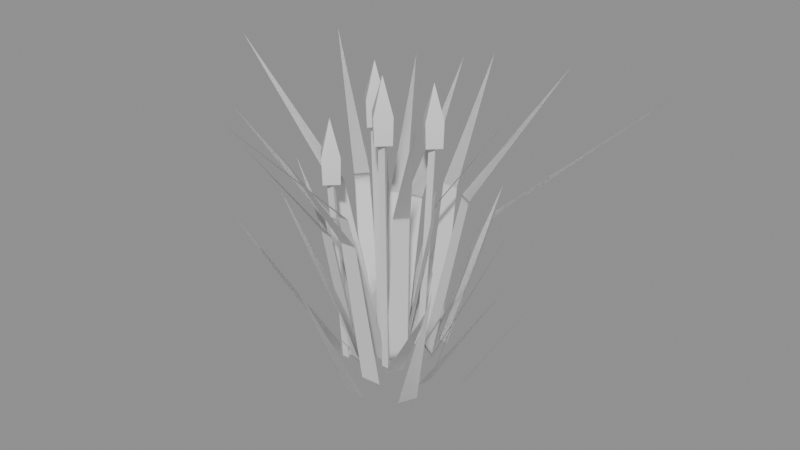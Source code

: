 # Source: roseaux.blend  (saved by Blender 5.3.31; exported with 4.5.12 LTS)
import bpy
from mathutils import Matrix  # noqa: F401  (used for matrix-valued properties, if any)

bpy.ops.wm.read_factory_settings(use_empty=True)
scene = bpy.context.scene
scene.name = 'Scene'

# ---- materials (node trees are filled in below, after node groups)
mat_vc = bpy.data.materials.new('vc')
mat_vc.use_backface_culling = True
mat_vc.diffuse_color = (1.0, 1.0, 1.0, 1.0)
mat_vc.roughness = 0.9

# ---- material node trees
mat_vc.use_nodes = True; mat_vc.node_tree.nodes.clear()
_N = mat_vc.node_tree.nodes; _L = mat_vc.node_tree.links
n0 = _N.new('ShaderNodeBsdfPrincipled'); n0.name = 'Principled BSDF'; n0.location = (-200, 100)
n0.inputs[10].default_value = 0.005
n1 = _N.new('ShaderNodeOutputMaterial'); n1.name = 'Material Output'; n1.location = (200, 100)
_L.new(n0.outputs[0], n1.inputs[0])
n1.is_active_output = True

# ---- meshes
me_roseaux = bpy.data.meshes.new('roseaux')
me_roseaux.from_pydata([(-0.008387, -0.01888, 0.0), (0.01523, -0.02318, 0.0), (0.003528, -0.07074, 0.1948), (-0.01418, -0.06752, 0.1948), (-0.02982, -0.2038, 0.3358), (-0.008387, -0.01888, 0.0), (0.01523, -0.02318, 0.0), (0.003528, -0.07074, 0.1948), (-0.01418, -0.06752, 0.1948), (-0.02982, -0.2038, 0.3358), (0.009815, -0.0606, 0.0), (0.03377, -0.05915, 0.0), (0.03279, -0.09253, 0.1824), (0.01482, -0.09361, 0.1824), (0.02944, -0.186, 0.3145), (0.009815, -0.0606, 0.0), (0.03377, -0.05915, 0.0), (0.03279, -0.09253, 0.1824), (0.01482, -0.09361, 0.1824), (0.02944, -0.186, 0.3145), (0.007468, -0.01695, 0.0), (0.02397, 0.0004814, 0.0), (0.04842, -0.0268, 0.194), (0.03605, -0.03987, 0.194), (0.1165, -0.1036, 0.3345), (0.007468, -0.01695, 0.0), (0.02397, 0.0004814, 0.0), (0.04842, -0.0268, 0.194), (0.03605, -0.03987, 0.194), (0.1165, -0.1036, 0.3345), (0.06686, -0.01185, 0.0), (0.05728, 0.01016, 0.0), (0.1129, 0.03107, 0.2014), (0.1201, 0.01457, 0.2014), (0.2688, 0.08909, 0.3473), (0.06686, -0.01185, 0.0), (0.05728, 0.01016, 0.0), (0.1129, 0.03107, 0.2014), (0.1201, 0.01457, 0.2014), (0.2688, 0.08909, 0.3473), (0.01965, -0.007083, 0.0), (0.01038, 0.01506, 0.0), (0.04392, 0.02585, 0.1932), (0.05087, 0.009242, 0.1932), (0.1381, 0.05551, 0.3332), (0.01965, -0.007083, 0.0), (0.01038, 0.01506, 0.0), (0.04392, 0.02585, 0.1932), (0.05087, 0.009242, 0.1932), (0.1381, 0.05551, 0.3332), (0.0405, 0.0216, 0.0), (0.01947, 0.03316, 0.0), (0.04239, 0.06864, 0.1833), (0.05817, 0.05997, 0.1833), (0.1071, 0.1677, 0.3161), (0.0405, 0.0216, 0.0), (0.01947, 0.03316, 0.0), (0.04239, 0.06864, 0.1833), (0.05817, 0.05997, 0.1833), (0.1071, 0.1677, 0.3161), (0.02536, 0.05901, 0.0), (0.001408, 0.05746, 0.0), (0.002467, 0.08757, 0.1793), (0.02043, 0.08873, 0.1793), (0.00603, 0.1719, 0.3092), (0.02536, 0.05901, 0.0), (0.001408, 0.05746, 0.0), (0.002467, 0.08757, 0.1793), (0.02043, 0.08873, 0.1793), (0.00603, 0.1719, 0.3092), (0.007682, 0.01732, 0.0), (-0.01578, 0.01225, 0.0), (-0.02196, 0.05501, 0.1701), (-0.004366, 0.05882, 0.1701), (-0.03869, 0.1749, 0.2934), (0.007682, 0.01732, 0.0), (-0.01578, 0.01225, 0.0), (-0.02196, 0.05501, 0.1701), (-0.004366, 0.05882, 0.1701), (-0.03869, 0.1749, 0.2934), (-0.00406, 0.02383, 0.0), (-0.02489, 0.0119, 0.0), (-0.04354, 0.05052, 0.1676), (-0.02792, 0.05947, 0.1676), (-0.09526, 0.159, 0.2889), (-0.00406, 0.02383, 0.0), (-0.02489, 0.0119, 0.0), (-0.04354, 0.05052, 0.1676), (-0.02792, 0.05947, 0.1676), (-0.09526, 0.159, 0.2889), (-0.04254, 0.03437, 0.0), (-0.05727, 0.01542, 0.0), (-0.09653, 0.04974, 0.1743), (-0.08548, 0.06396, 0.1743), (-0.2061, 0.1463, 0.3006), (-0.04254, 0.03437, 0.0), (-0.05727, 0.01542, 0.0), (-0.09653, 0.04974, 0.1743), (-0.08548, 0.06396, 0.1743), (-0.2061, 0.1463, 0.3006), (-0.01952, 0.006812, 0.0), (-0.02089, -0.01715, 0.0), (-0.07312, -0.01116, 0.189), (-0.07209, 0.006813, 0.189), (-0.2193, 0.006216, 0.3259), (-0.01952, 0.006812, 0.0), (-0.02089, -0.01715, 0.0), (-0.07312, -0.01116, 0.189), (-0.07209, 0.006813, 0.189), (-0.2193, 0.006216, 0.3259), (-0.03565, -0.008202, 0.0), (-0.02375, -0.02904, 0.0), (-0.05503, -0.04345, 0.1652), (-0.06395, -0.02782, 0.1652), (-0.1429, -0.08328, 0.2849), (-0.03565, -0.008202, 0.0), (-0.02375, -0.02904, 0.0), (-0.05503, -0.04345, 0.1652), (-0.06395, -0.02782, 0.1652), (-0.1429, -0.08328, 0.2849), (-0.0345, -0.03456, 0.0), (-0.01099, -0.03941, 0.0), (-0.02054, -0.0708, 0.1686), (-0.03817, -0.06716, 0.1686), (-0.04785, -0.1586, 0.2906), (-0.0345, -0.03456, 0.0), (-0.01099, -0.03941, 0.0), (-0.02054, -0.0708, 0.1686), (-0.03817, -0.06716, 0.1686), (-0.04785, -0.1586, 0.2906), (-0.01277, -0.03573, 0.0), (0.008769, -0.04022, 0.0), (-0.01558, -0.1031, 0.1725), (-0.01277, -0.03573, 0.0), (0.008769, -0.04022, 0.0), (-0.01558, -0.1031, 0.1725), (0.01185, -0.08725, 0.0), (0.03382, -0.08598, 0.0), (0.02774, -0.1715, 0.1726), (0.01185, -0.08725, 0.0), (0.03382, -0.08598, 0.0), (0.02774, -0.1715, 0.1726), (0.02341, -0.03946, 0.0), (0.03368, -0.02001, 0.0), (0.1138, -0.07475, 0.1397), (0.02341, -0.03946, 0.0), (0.03368, -0.02001, 0.0), (0.1138, -0.07475, 0.1397), (0.06882, -0.07054, 0.0), (0.07789, -0.0505, 0.0), (0.1204, -0.08183, 0.1597), (0.06882, -0.07054, 0.0), (0.07789, -0.0505, 0.0), (0.1204, -0.08183, 0.1597), (0.06486, -0.03586, 0.0), (0.06742, -0.01401, 0.0), (0.1773, -0.038, 0.168), (0.06486, -0.03586, 0.0), (0.06742, -0.01401, 0.0), (0.1773, -0.038, 0.168), (0.1014, -0.01187, 0.0), (0.09707, 0.009699, 0.0), (0.1883, 0.01685, 0.1473), (0.1014, -0.01187, 0.0), (0.09707, 0.009699, 0.0), (0.1883, 0.01685, 0.1473), (0.02891, -0.003487, 0.0), (0.0218, 0.01733, 0.0), (0.1356, 0.04459, 0.2196), (0.02891, -0.003487, 0.0), (0.0218, 0.01733, 0.0), (0.1356, 0.04459, 0.2196), (0.04356, 0.01339, 0.0), (0.03754, 0.03455, 0.0), (0.1231, 0.04748, 0.1786), (0.04356, 0.01339, 0.0), (0.03754, 0.03455, 0.0), (0.1231, 0.04748, 0.1786), (0.03485, 0.03672, 0.0), (0.01933, 0.05232, 0.0), (0.07351, 0.0907, 0.2034), (0.03485, 0.03672, 0.0), (0.01933, 0.05232, 0.0), (0.07351, 0.0907, 0.2034), (0.03854, 0.05222, 0.0), (0.01687, 0.05601, 0.0), (0.04345, 0.1441, 0.168), (0.03854, 0.05222, 0.0), (0.01687, 0.05601, 0.0), (0.04345, 0.1441, 0.168), (0.012, 0.0289, 0.0), (-0.009955, 0.02744, 0.0), (-0.004493, 0.1106, 0.1443), (0.012, 0.0289, 0.0), (-0.009955, 0.02744, 0.0), (-0.004493, 0.1106, 0.1443), (-0.003885, 0.05328, 0.0), (-0.02576, 0.05096, 0.0), (-0.02028, 0.1035, 0.1587), (-0.003885, 0.05328, 0.0), (-0.02576, 0.05096, 0.0), (-0.02028, 0.1035, 0.1587), (-0.04973, 0.06848, 0.0), (-0.06323, 0.05111, 0.0), (-0.1142, 0.1047, 0.1584), (-0.04973, 0.06848, 0.0), (-0.06323, 0.05111, 0.0), (-0.1142, 0.1047, 0.1584), (-0.008075, 0.02203, 0.0), (-0.0247, 0.007621, 0.0), (-0.07169, 0.07862, 0.1946), (-0.008075, 0.02203, 0.0), (-0.0247, 0.007621, 0.0), (-0.07169, 0.07862, 0.1946), (-0.01995, 0.02161, 0.0), (-0.03457, 0.005173, 0.0), (-0.1186, 0.09462, 0.1891), (-0.01995, 0.02161, 0.0), (-0.03457, 0.005173, 0.0), (-0.1186, 0.09462, 0.1891), (-0.03878, 0.01575, 0.0), (-0.0414, -0.006089, 0.0), (-0.1579, 0.01899, 0.1899), (-0.03878, 0.01575, 0.0), (-0.0414, -0.006089, 0.0), (-0.1579, 0.01899, 0.1899), (-0.05074, 4.658e-05, 0.0), (-0.04045, -0.0194, 0.0), (-0.1254, -0.05188, 0.2057), (-0.05074, 4.658e-05, 0.0), (-0.04045, -0.0194, 0.0), (-0.1254, -0.05188, 0.2057), (-0.05404, -0.02519, 0.0), (-0.03995, -0.04209, 0.0), (-0.1298, -0.1027, 0.1671), (-0.05404, -0.02519, 0.0), (-0.03995, -0.04209, 0.0), (-0.1298, -0.1027, 0.1671), (-0.02873, -0.03028, 0.0), (-0.008278, -0.0384, 0.0), (-0.05314, -0.1216, 0.1422), (-0.02873, -0.03028, 0.0), (-0.008278, -0.0384, 0.0), (-0.05314, -0.1216, 0.1422), (-0.0161, -0.03693, 0.0), (0.004271, -0.04522, 0.0), (-0.02747, -0.09401, 0.1734), (-0.0161, -0.03693, 0.0), (0.004271, -0.04522, 0.0), (-0.02747, -0.09401, 0.1734), (0.015, -0.02098, 0.0001909), (0.01067, -0.02848, 0.0), (0.01933, -0.02848, 0.0), (0.021, -0.03138, 0.2722), (0.01667, -0.03887, 0.272), (0.02533, -0.03887, 0.2718), (0.021, -0.04937, 0.272), (0.034, -0.03637, 0.272), (0.021, -0.02337, 0.272), (0.008, -0.03637, 0.272), (0.021, -0.05037, 0.302), (0.035, -0.03637, 0.302), (0.021, -0.02237, 0.302), (0.007, -0.03637, 0.302), (0.021, -0.03637, 0.342), (0.01368, 0.04258, 0.0), (0.009351, 0.03509, 0.0001912), (0.01801, 0.03509, 4.346e-05), (0.01779, 0.05386, 0.2398), (0.01346, 0.04637, 0.2402), (0.02211, 0.04636, 0.24), (0.01779, 0.03586, 0.24), (0.03079, 0.04886, 0.24), (0.01779, 0.06186, 0.24), (0.004785, 0.04886, 0.24), (0.01779, 0.03486, 0.27), (0.03179, 0.04886, 0.27), (0.01779, 0.06286, 0.27), (0.003785, 0.04886, 0.27), (0.01779, 0.04886, 0.31), (-0.01879, 0.01184, 0.0), (-0.02312, 0.004338, 0.0), (-0.01447, 0.004344, 0.0002236), (-0.03007, 0.01594, 0.2639), (-0.0344, 0.008442, 0.2639), (-0.02574, 0.008448, 0.2642), (-0.03007, -0.002055, 0.264), (-0.01707, 0.01094, 0.264), (-0.03007, 0.02394, 0.264), (-0.04307, 0.01094, 0.264), (-0.03007, -0.003055, 0.294), (-0.01607, 0.01094, 0.294), (-0.03007, 0.02494, 0.294), (-0.04407, 0.01094, 0.294), (-0.03007, 0.01094, 0.334), (-0.03214, -0.03331, 0.0002126), (-0.03647, -0.04079, 0.0), (-0.02781, -0.04081, 4.795e-05), (-0.03985, -0.0425, 0.2162), (-0.04418, -0.04999, 0.2157), (-0.03553, -0.05, 0.216), (-0.03985, -0.06049, 0.216), (-0.02685, -0.04749, 0.216), (-0.03985, -0.03449, 0.216), (-0.05285, -0.04749, 0.216), (-0.03985, -0.06149, 0.246), (-0.02585, -0.04749, 0.246), (-0.03985, -0.03349, 0.246), (-0.05385, -0.04749, 0.246), (-0.03985, -0.04749, 0.286)], [], [(0, 1, 2, 3), (3, 2, 4), (8, 7, 6, 5), (9, 7, 8), (10, 11, 12, 13), (13, 12, 14), (18, 17, 16, 15), (19, 17, 18), (20, 21, 22, 23), (23, 22, 24), (28, 27, 26, 25), (29, 27, 28), (30, 31, 32, 33), (33, 32, 34), (38, 37, 36, 35), (39, 37, 38), (40, 41, 42, 43), (43, 42, 44), (48, 47, 46, 45), (49, 47, 48), (50, 51, 52, 53), (53, 52, 54), (58, 57, 56, 55), (59, 57, 58), (60, 61, 62, 63), (63, 62, 64), (68, 67, 66, 65), (69, 67, 68), (70, 71, 72, 73), (73, 72, 74), (78, 77, 76, 75), (79, 77, 78), (80, 81, 82, 83), (83, 82, 84), (88, 87, 86, 85), (89, 87, 88), (90, 91, 92, 93), (93, 92, 94), (98, 97, 96, 95), (99, 97, 98), (100, 101, 102, 103), (103, 102, 104), (108, 107, 106, 105), (109, 107, 108), (110, 111, 112, 113), (113, 112, 114), (118, 117, 116, 115), (119, 117, 118), (120, 121, 122, 123), (123, 122, 124), (128, 127, 126, 125), (129, 127, 128), (130, 131, 132), (135, 134, 133), (136, 137, 138), (141, 140, 139), (142, 143, 144), (147, 146, 145), (148, 149, 150), (153, 152, 151), (154, 155, 156), (159, 158, 157), (160, 161, 162), (165, 164, 163), (166, 167, 168), (171, 170, 169), (172, 173, 174), (177, 176, 175), (178, 179, 180), (183, 182, 181), (184, 185, 186), (189, 188, 187), (190, 191, 192), (195, 194, 193), (196, 197, 198), (201, 200, 199), (202, 203, 204), (207, 206, 205), (208, 209, 210), (213, 212, 211), (214, 215, 216), (219, 218, 217), (220, 221, 222), (225, 224, 223), (226, 227, 228), (231, 230, 229), (232, 233, 234), (237, 236, 235), (238, 239, 240), (243, 242, 241), (244, 245, 246), (249, 248, 247), (250, 251, 254, 253), (251, 252, 255, 254), (252, 250, 253, 255), (256, 257, 261, 260), (257, 258, 262, 261), (258, 259, 263, 262), (259, 256, 260, 263), (260, 261, 264), (261, 262, 264), (262, 263, 264), (263, 260, 264), (265, 266, 269, 268), (266, 267, 270, 269), (267, 265, 268, 270), (271, 272, 276, 275), (272, 273, 277, 276), (273, 274, 278, 277), (274, 271, 275, 278), (275, 276, 279), (276, 277, 279), (277, 278, 279), (278, 275, 279), (280, 281, 284, 283), (281, 282, 285, 284), (282, 280, 283, 285), (286, 287, 291, 290), (287, 288, 292, 291), (288, 289, 293, 292), (289, 286, 290, 293), (290, 291, 294), (291, 292, 294), (292, 293, 294), (293, 290, 294), (295, 296, 299, 298), (296, 297, 300, 299), (297, 295, 298, 300), (301, 302, 306, 305), (302, 303, 307, 306), (303, 304, 308, 307), (304, 301, 305, 308), (305, 306, 309), (306, 307, 309), (307, 308, 309), (308, 305, 309)])
me_roseaux.polygons.foreach_set('use_smooth', [0, 0, 0, 0, 0, 0, 0, 0, 0, 0, 0, 0, 0, 0, 0, 0, 0, 0, 0, 0, 0, 0, 0, 0, 0, 0, 0, 0, 0, 0, 0, 0, 0, 0, 0, 0, 0, 0, 0, 0, 0, 0, 0, 0, 0, 0, 0, 0, 0, 0, 0, 0, 0, 0, 0, 0, 0, 0, 0, 0, 0, 0, 0, 0, 0, 0, 0, 0, 0, 0, 0, 0, 0, 0, 0, 0, 0, 0, 0, 0, 0, 0, 0, 0, 0, 0, 0, 0, 0, 0, 0, 0, 1, 1, 1, 1, 1, 1, 1, 1, 1, 1, 1, 1, 1, 1, 1, 1, 1, 1, 1, 1, 1, 1, 1, 1, 1, 1, 1, 1, 1, 1, 1, 1, 1, 1, 1, 1, 1, 1, 1, 1, 1, 1, 1, 1])
_k = set([(250, 253), (251, 254), (252, 255), (256, 260), (257, 261), (258, 262), (259, 263), (260, 264), (261, 264), (262, 264), (263, 264), (265, 268), (266, 269), (267, 270), (271, 275), (272, 276), (273, 277), (274, 278), (275, 279), (276, 279), (277, 279), (278, 279), (280, 283), (281, 284), (282, 285), (286, 290), (287, 291), (288, 292), (289, 293), (290, 294), (291, 294), (292, 294), (293, 294), (295, 298), (296, 299), (297, 300), (301, 305), (302, 306), (303, 307), (304, 308), (305, 309), (306, 309), (307, 309), (308, 309)])
me_roseaux.attributes.new('sharp_edge', 'BOOLEAN', 'EDGE').data.foreach_set('value', [ (min(e.vertices), max(e.vertices)) in _k for e in me_roseaux.edges])
_ca = me_roseaux.color_attributes.new('Col', 'FLOAT_COLOR', 'CORNER')
_ca.data.foreach_set('color', [0.01768, 0.08451, 0.01704, 1.0, 0.01903, 0.09217, 0.01833, 1.0, 0.123, 0.2823, 0.04299, 1.0, 0.123, 0.2823, 0.04299, 1.0, 0.123, 0.2823, 0.04299, 1.0, 0.123, 0.2823, 0.04299, 1.0, 0.2625, 0.4896, 0.06757, 1.0, 0.1111, 0.2538, 0.03914, 1.0, 0.1108, 0.2531, 0.03904, 1.0, 0.01509, 0.06994, 0.01456, 1.0, 0.01792, 0.08589, 0.01727, 1.0, 0.2625, 0.4896, 0.06757, 1.0, 0.1003, 0.2281, 0.03564, 1.0, 0.1048, 0.2389, 0.03711, 1.0, 0.01903, 0.09217, 0.01833, 1.0, 0.01903, 0.09217, 0.01833, 1.0, 0.121, 0.2775, 0.04234, 1.0, 0.121, 0.2775, 0.04234, 1.0, 0.121, 0.2775, 0.04234, 1.0, 0.121, 0.2775, 0.04234, 1.0, 0.2555, 0.4762, 0.06589, 1.0, 0.1094, 0.2498, 0.03859, 1.0, 0.1105, 0.2524, 0.03895, 1.0, 0.01719, 0.08172, 0.01657, 1.0, 0.01696, 0.08043, 0.01635, 1.0, 0.2525, 0.4705, 0.06518, 1.0, 0.1191, 0.273, 0.04174, 1.0, 0.1078, 0.2461, 0.03809, 1.0, 0.01326, 0.05983, 0.0128, 1.0, 0.01834, 0.08824, 0.01767, 1.0, 0.1229, 0.282, 0.04295, 1.0, 0.1229, 0.282, 0.04295, 1.0, 0.1229, 0.282, 0.04295, 1.0, 0.1229, 0.282, 0.04295, 1.0, 0.2621, 0.4888, 0.06746, 1.0, 0.08662, 0.1957, 0.03118, 1.0, 0.1073, 0.2449, 0.03793, 1.0, 0.01747, 0.08329, 0.01683, 1.0, 0.01684, 0.07975, 0.01623, 1.0, 0.2559, 0.4769, 0.06598, 1.0, 0.114, 0.2608, 0.04009, 1.0, 0.09327, 0.2115, 0.03335, 1.0, 0.01903, 0.09217, 0.01833, 1.0, 0.01903, 0.09217, 0.01833, 1.0, 0.1241, 0.2849, 0.04334, 1.0, 0.1241, 0.2849, 0.04334, 1.0, 0.1241, 0.2849, 0.04334, 1.0, 0.1241, 0.2849, 0.04334, 1.0, 0.2664, 0.4969, 0.06848, 1.0, 0.1222, 0.2805, 0.04274, 1.0, 0.1211, 0.2778, 0.04239, 1.0, 0.01829, 0.08799, 0.01763, 1.0, 0.01781, 0.08524, 0.01716, 1.0, 0.2664, 0.4969, 0.06848, 1.0, 0.1241, 0.2849, 0.04334, 1.0, 0.1241, 0.2849, 0.04334, 1.0, 0.01903, 0.09217, 0.01833, 1.0, 0.01838, 0.08851, 0.01771, 1.0, 0.1227, 0.2817, 0.04291, 1.0, 0.1227, 0.2817, 0.04291, 1.0, 0.1227, 0.2817, 0.04291, 1.0, 0.1227, 0.2817, 0.04291, 1.0, 0.2616, 0.4879, 0.06736, 1.0, 0.1151, 0.2634, 0.04044, 1.0, 0.1172, 0.2684, 0.04112, 1.0, 0.01636, 0.07706, 0.01577, 1.0, 0.01572, 0.07344, 0.01516, 1.0, 0.2616, 0.4879, 0.06736, 1.0, 0.1082, 0.2471, 0.03822, 1.0, 0.1031, 0.2348, 0.03655, 1.0, 0.01903, 0.09217, 0.01833, 1.0, 0.01903, 0.09217, 0.01833, 1.0, 0.1211, 0.2778, 0.04239, 1.0, 0.1211, 0.2778, 0.04239, 1.0, 0.1211, 0.2778, 0.04239, 1.0, 0.1211, 0.2778, 0.04239, 1.0, 0.256, 0.4772, 0.06602, 1.0, 0.1111, 0.2539, 0.03915, 1.0, 0.1018, 0.2318, 0.03615, 1.0, 0.01744, 0.08313, 0.0168, 1.0, 0.01826, 0.0878, 0.01759, 1.0, 0.2529, 0.4713, 0.06528, 1.0, 0.1079, 0.2462, 0.0381, 1.0, 0.1165, 0.2669, 0.04091, 1.0, 0.01903, 0.09217, 0.01833, 1.0, 0.01903, 0.09217, 0.01833, 1.0, 0.1205, 0.2763, 0.04218, 1.0, 0.1205, 0.2763, 0.04218, 1.0, 0.1205, 0.2763, 0.04218, 1.0, 0.1205, 0.2763, 0.04218, 1.0, 0.2538, 0.4729, 0.06548, 1.0, 0.1173, 0.2688, 0.04117, 1.0, 0.1017, 0.2316, 0.03611, 1.0, 0.01674, 0.07918, 0.01614, 1.0, 0.01529, 0.07105, 0.01475, 1.0, 0.2487, 0.4633, 0.06428, 1.0, 0.1147, 0.2625, 0.04032, 1.0, 0.1042, 0.2375, 0.03692, 1.0, 0.01759, 0.08398, 0.01695, 1.0, 0.01903, 0.09217, 0.01833, 1.0, 0.119, 0.2728, 0.04171, 1.0, 0.119, 0.2728, 0.04171, 1.0, 0.119, 0.2728, 0.04171, 1.0, 0.119, 0.2728, 0.04171, 1.0, 0.2486, 0.4631, 0.06426, 1.0, 0.09696, 0.2202, 0.03456, 1.0, 0.103, 0.2346, 0.03652, 1.0, 0.01497, 0.06929, 0.01444, 1.0, 0.01706, 0.08099, 0.01644, 1.0, 0.2468, 0.4596, 0.06382, 1.0, 0.1078, 0.2459, 0.03807, 1.0, 0.1096, 0.2503, 0.03867, 1.0, 0.01903, 0.09217, 0.01833, 1.0, 0.01903, 0.09217, 0.01833, 1.0, 0.1186, 0.2718, 0.04157, 1.0, 0.1186, 0.2718, 0.04157, 1.0, 0.1186, 0.2718, 0.04157, 1.0, 0.1176, 0.2694, 0.04126, 1.0, 0.2472, 0.4604, 0.06392, 1.0, 0.09195, 0.2083, 0.03292, 1.0, 0.1095, 0.2501, 0.03863, 1.0, 0.01202, 0.05306, 0.01161, 1.0, 0.01628, 0.07663, 0.0157, 1.0, 0.245, 0.4562, 0.0634, 1.0, 0.1155, 0.2643, 0.04056, 1.0, 0.1037, 0.2362, 0.03674, 1.0, 0.01903, 0.09217, 0.01833, 1.0, 0.01903, 0.09217, 0.01833, 1.0, 0.1197, 0.2744, 0.04192, 1.0, 0.1197, 0.2744, 0.04192, 1.0, 0.1197, 0.2744, 0.04192, 1.0, 0.1197, 0.2744, 0.04192, 1.0, 0.251, 0.4676, 0.06482, 1.0, 0.1122, 0.2564, 0.0395, 1.0, 0.1176, 0.2693, 0.04123, 1.0, 0.0171, 0.0812, 0.01648, 1.0, 0.01759, 0.08402, 0.01696, 1.0, 0.251, 0.4676, 0.06482, 1.0, 0.1151, 0.2635, 0.04045, 1.0, 0.1182, 0.2709, 0.04145, 1.0, 0.01903, 0.09217, 0.01833, 1.0, 0.01903, 0.09217, 0.01833, 1.0, 0.1221, 0.28, 0.04269, 1.0, 0.1221, 0.28, 0.04269, 1.0, 0.1221, 0.28, 0.04269, 1.0, 0.1221, 0.28, 0.04269, 1.0, 0.2592, 0.4834, 0.06679, 1.0, 0.1079, 0.2462, 0.03811, 1.0, 0.1021, 0.2325, 0.03624, 1.0, 0.01722, 0.08191, 0.0166, 1.0, 0.01175, 0.05162, 0.01136, 1.0, 0.2592, 0.4834, 0.06679, 1.0, 0.1118, 0.2556, 0.03938, 1.0, 0.1094, 0.2499, 0.03861, 1.0, 0.01833, 0.08821, 0.01766, 1.0, 0.01603, 0.0752, 0.01546, 1.0, 0.1182, 0.2709, 0.04145, 1.0, 0.1182, 0.2709, 0.04145, 1.0, 0.1152, 0.2636, 0.04047, 1.0, 0.1182, 0.2709, 0.04145, 1.0, 0.2459, 0.458, 0.06362, 1.0, 0.1074, 0.245, 0.03794, 1.0, 0.09531, 0.2163, 0.03402, 1.0, 0.01666, 0.07871, 0.01606, 1.0, 0.01648, 0.0777, 0.01588, 1.0, 0.2322, 0.4317, 0.06033, 1.0, 0.1033, 0.2354, 0.03663, 1.0, 0.09632, 0.2187, 0.03435, 1.0, 0.01903, 0.09217, 0.01833, 1.0, 0.01903, 0.09217, 0.01833, 1.0, 0.1188, 0.2722, 0.04162, 1.0, 0.1188, 0.2722, 0.04162, 1.0, 0.1188, 0.2722, 0.04162, 1.0, 0.1188, 0.2722, 0.04162, 1.0, 0.2478, 0.4615, 0.06405, 1.0, 0.0722, 0.1616, 0.02643, 1.0, 0.09379, 0.2127, 0.03352, 1.0, 0.01836, 0.08836, 0.01769, 1.0, 0.01573, 0.07353, 0.01517, 1.0, 0.2359, 0.4388, 0.06121, 1.0, 0.09888, 0.2248, 0.03518, 1.0, 0.1027, 0.234, 0.03644, 1.0, 0.01903, 0.09217, 0.01833, 1.0, 0.01903, 0.09217, 0.01833, 1.0, 0.2115, 0.3925, 0.05539, 1.0, 0.1871, 0.346, 0.0495, 1.0, 0.01517, 0.07037, 0.01463, 1.0, 0.01644, 0.07751, 0.01585, 1.0, 0.01903, 0.09217, 0.01833, 1.0, 0.01903, 0.09217, 0.01833, 1.0, 0.2115, 0.3925, 0.05539, 1.0, 0.2107, 0.3909, 0.05518, 1.0, 0.0176, 0.08404, 0.01696, 1.0, 0.01864, 0.08997, 0.01796, 1.0, 0.01903, 0.09217, 0.01833, 1.0, 0.01903, 0.09217, 0.01833, 1.0, 0.2021, 0.3745, 0.05311, 1.0, 0.2021, 0.3745, 0.05311, 1.0, 0.01684, 0.07975, 0.01623, 1.0, 0.01628, 0.07663, 0.0157, 1.0, 0.01903, 0.09217, 0.01833, 1.0, 0.01903, 0.09217, 0.01833, 1.0, 0.2078, 0.3854, 0.05449, 1.0, 0.2078, 0.3854, 0.05449, 1.0, 0.01903, 0.09217, 0.01833, 1.0, 0.01903, 0.09217, 0.01833, 1.0, 0.01903, 0.09217, 0.01833, 1.0, 0.01903, 0.09217, 0.01833, 1.0, 0.2102, 0.39, 0.05507, 1.0, 0.2102, 0.39, 0.05507, 1.0, 0.01819, 0.0874, 0.01753, 1.0, 0.0183, 0.088, 0.01763, 1.0, 0.01903, 0.09217, 0.01833, 1.0, 0.01903, 0.09217, 0.01833, 1.0, 0.2042, 0.3786, 0.05363, 1.0, 0.2042, 0.3786, 0.05363, 1.0, 0.01903, 0.09217, 0.01833, 1.0, 0.0184, 0.08859, 0.01773, 1.0, 0.01903, 0.09217, 0.01833, 1.0, 0.01903, 0.09217, 0.01833, 1.0, 0.2256, 0.4192, 0.05875, 1.0, 0.2243, 0.4168, 0.05845, 1.0, 0.01575, 0.07363, 0.01519, 1.0, 0.01726, 0.0821, 0.01663, 1.0, 0.01903, 0.09217, 0.01833, 1.0, 0.01903, 0.09217, 0.01833, 1.0, 0.2133, 0.3959, 0.05582, 1.0, 0.2089, 0.3875, 0.05476, 1.0, 0.01692, 0.08021, 0.01631, 1.0, 0.01777, 0.08502, 0.01712, 1.0, 0.01903, 0.09217, 0.01833, 1.0, 0.01903, 0.09217, 0.01833, 1.0, 0.2207, 0.4099, 0.05758, 1.0, 0.1933, 0.3579, 0.051, 1.0, 0.01488, 0.06878, 0.01436, 1.0, 0.01762, 0.08418, 0.01698, 1.0, 0.01903, 0.09217, 0.01833, 1.0, 0.01903, 0.09217, 0.01833, 1.0, 0.2102, 0.39, 0.05507, 1.0, 0.2102, 0.39, 0.05507, 1.0, 0.01633, 0.07687, 0.01574, 1.0, 0.01709, 0.08117, 0.01647, 1.0, 0.01747, 0.08332, 0.01684, 1.0, 0.01903, 0.09217, 0.01833, 1.0, 0.2034, 0.3769, 0.05342, 1.0, 0.182, 0.3364, 0.04827, 1.0, 0.01729, 0.08228, 0.01666, 1.0, 0.01733, 0.08254, 0.0167, 1.0, 0.01903, 0.09217, 0.01833, 1.0, 0.01903, 0.09217, 0.01833, 1.0, 0.2075, 0.3848, 0.05442, 1.0, 0.195, 0.3611, 0.05141, 1.0, 0.01703, 0.0808, 0.01641, 1.0, 0.01625, 0.07645, 0.01567, 1.0, 0.01903, 0.09217, 0.01833, 1.0, 0.01903, 0.09217, 0.01833, 1.0, 0.2074, 0.3847, 0.0544, 1.0, 0.2056, 0.3812, 0.05395, 1.0, 0.01903, 0.09217, 0.01833, 1.0, 0.0186, 0.08976, 0.01792, 1.0, 0.01903, 0.09217, 0.01833, 1.0, 0.01903, 0.09217, 0.01833, 1.0, 0.2181, 0.4049, 0.05695, 1.0, 0.2036, 0.3774, 0.05348, 1.0, 0.009988, 0.0422, 0.009663, 1.0, 0.01704, 0.08089, 0.01643, 1.0, 0.01903, 0.09217, 0.01833, 1.0, 0.01903, 0.09217, 0.01833, 1.0, 0.2164, 0.4018, 0.05655, 1.0, 0.2118, 0.3931, 0.05546, 1.0, 0.0157, 0.07336, 0.01514, 1.0, 0.01527, 0.07095, 0.01473, 1.0, 0.01903, 0.09217, 0.01833, 1.0, 0.01903, 0.09217, 0.01833, 1.0, 0.2166, 0.4022, 0.05661, 1.0, 0.2139, 0.3969, 0.05594, 1.0, 0.017, 0.08065, 0.01639, 1.0, 0.01611, 0.07563, 0.01553, 1.0, 0.01903, 0.09217, 0.01833, 1.0, 0.01903, 0.09217, 0.01833, 1.0, 0.2214, 0.4112, 0.05774, 1.0, 0.2033, 0.3768, 0.0534, 1.0, 0.01646, 0.07763, 0.01587, 1.0, 0.01742, 0.083, 0.01678, 1.0, 0.01903, 0.09217, 0.01833, 1.0, 0.01903, 0.09217, 0.01833, 1.0, 0.21, 0.3895, 0.05501, 1.0, 0.21, 0.3895, 0.05501, 1.0, 0.01574, 0.07358, 0.01518, 1.0, 0.01631, 0.07678, 0.01573, 1.0, 0.01827, 0.08783, 0.0176, 1.0, 0.01903, 0.09217, 0.01833, 1.0, 0.2028, 0.3758, 0.05328, 1.0, 0.1944, 0.36, 0.05127, 1.0, 0.01525, 0.07084, 0.01471, 1.0, 0.01546, 0.07198, 0.01491, 1.0, 0.01903, 0.09217, 0.01833, 1.0, 0.01903, 0.09217, 0.01833, 1.0, 0.2118, 0.393, 0.05545, 1.0, 0.1611, 0.2967, 0.04319, 1.0, 0.0164, 0.07728, 0.01581, 1.0, 0.01652, 0.07796, 0.01593, 1.0, 0.04448, 0.1558, 0.02466, 1.0, 0.04532, 0.1591, 0.0251, 1.0, 0.05997, 0.2158, 0.03264, 1.0, 0.0632, 0.2284, 0.03429, 1.0, 0.04591, 0.1613, 0.0254, 1.0, 0.05082, 0.1803, 0.02794, 1.0, 0.07262, 0.2654, 0.0391, 1.0, 0.06788, 0.2467, 0.03668, 1.0, 0.05061, 0.1794, 0.02782, 1.0, 0.0491, 0.1736, 0.02705, 1.0, 0.07038, 0.2566, 0.03796, 1.0, 0.0723, 0.2641, 0.03894, 1.0, 0.1611, 0.07545, 0.03247, 1.0, 0.1611, 0.07545, 0.03247, 1.0, 0.1674, 0.07824, 0.03358, 1.0, 0.1674, 0.07824, 0.03358, 1.0, 0.1597, 0.07484, 0.03223, 1.0, 0.1503, 0.07061, 0.03054, 1.0, 0.1568, 0.07354, 0.03171, 1.0, 0.1659, 0.07762, 0.03333, 1.0, 0.1389, 0.06553, 0.02852, 1.0, 0.1371, 0.0647, 0.02818, 1.0, 0.1592, 0.07459, 0.03213, 1.0, 0.1493, 0.07017, 0.03037, 1.0, 0.1478, 0.06953, 0.03011, 1.0, 0.1594, 0.0747, 0.03217, 1.0, 0.1656, 0.07747, 0.03327, 1.0, 0.1601, 0.07499, 0.03229, 1.0, 0.166, 0.07766, 0.03335, 1.0, 0.166, 0.07766, 0.03335, 1.0, 0.1746, 0.08146, 0.03485, 1.0, 0.1683, 0.07867, 0.03375, 1.0, 0.1638, 0.07664, 0.03294, 1.0, 0.1769, 0.08252, 0.03527, 1.0, 0.1441, 0.06787, 0.02945, 1.0, 0.1586, 0.07436, 0.03203, 1.0, 0.1789, 0.08339, 0.03562, 1.0, 0.1609, 0.07535, 0.03243, 1.0, 0.1662, 0.07773, 0.03338, 1.0, 0.1747, 0.08153, 0.03488, 1.0, 0.05649, 0.186, 0.03058, 1.0, 0.05343, 0.1751, 0.02902, 1.0, 0.07526, 0.2533, 0.04007, 1.0, 0.07782, 0.2625, 0.04136, 1.0, 0.04926, 0.1603, 0.02689, 1.0, 0.05428, 0.1781, 0.02945, 1.0, 0.07396, 0.2486, 0.03941, 1.0, 0.07017, 0.235, 0.0375, 1.0, 0.05541, 0.1821, 0.03002, 1.0, 0.0554, 0.1821, 0.03002, 1.0, 0.07628, 0.257, 0.04058, 1.0, 0.07631, 0.2571, 0.0406, 1.0, 0.1479, 0.06504, 0.0288, 1.0, 0.1606, 0.07029, 0.03094, 1.0, 0.1669, 0.07294, 0.03201, 1.0, 0.158, 0.06924, 0.03051, 1.0, 0.1599, 0.07002, 0.03083, 1.0, 0.1599, 0.07002, 0.03083, 1.0, 0.1663, 0.07265, 0.0319, 1.0, 0.1663, 0.07265, 0.0319, 1.0, 0.1618, 0.07082, 0.03115, 1.0, 0.1618, 0.07082, 0.03115, 1.0, 0.1683, 0.07349, 0.03223, 1.0, 0.1683, 0.07349, 0.03223, 1.0, 0.1483, 0.06518, 0.02885, 1.0, 0.1407, 0.06202, 0.02756, 1.0, 0.142, 0.06259, 0.0278, 1.0, 0.1432, 0.06308, 0.028, 1.0, 0.1521, 0.06676, 0.0295, 1.0, 0.1619, 0.07085, 0.03116, 1.0, 0.1747, 0.07615, 0.03331, 1.0, 0.1671, 0.073, 0.03204, 1.0, 0.1671, 0.073, 0.03204, 1.0, 0.1758, 0.07662, 0.0335, 1.0, 0.1641, 0.07177, 0.03154, 1.0, 0.1583, 0.06937, 0.03056, 1.0, 0.1727, 0.07533, 0.03298, 1.0, 0.1434, 0.06314, 0.02802, 1.0, 0.149, 0.06548, 0.02897, 1.0, 0.1728, 0.07538, 0.033, 1.0, 0.04844, 0.1677, 0.02673, 1.0, 0.04844, 0.1677, 0.02673, 1.0, 0.06845, 0.244, 0.037, 1.0, 0.06846, 0.244, 0.037, 1.0, 0.04353, 0.1492, 0.02418, 1.0, 0.04665, 0.1609, 0.0258, 1.0, 0.05668, 0.1989, 0.03097, 1.0, 0.05763, 0.2025, 0.03146, 1.0, 0.04264, 0.1458, 0.02372, 1.0, 0.04372, 0.1499, 0.02428, 1.0, 0.06439, 0.2284, 0.03492, 1.0, 0.06476, 0.2298, 0.03511, 1.0, 0.1514, 0.06535, 0.02954, 1.0, 0.1635, 0.07028, 0.0316, 1.0, 0.1754, 0.07513, 0.03361, 1.0, 0.1597, 0.06875, 0.03096, 1.0, 0.1476, 0.06381, 0.0289, 1.0, 0.1598, 0.0688, 0.03098, 1.0, 0.1799, 0.07698, 0.03438, 1.0, 0.1728, 0.07409, 0.03318, 1.0, 0.1722, 0.07383, 0.03307, 1.0, 0.1722, 0.07383, 0.03307, 1.0, 0.1789, 0.07658, 0.03421, 1.0, 0.1789, 0.07658, 0.03421, 1.0, 0.1644, 0.07068, 0.03176, 1.0, 0.1496, 0.06461, 0.02923, 1.0, 0.1654, 0.07106, 0.03192, 1.0, 0.1767, 0.07567, 0.03384, 1.0, 0.1671, 0.07175, 0.0322, 1.0, 0.1667, 0.0716, 0.03215, 1.0, 0.1887, 0.08053, 0.03585, 1.0, 0.1709, 0.07331, 0.03286, 1.0, 0.1707, 0.07323, 0.03282, 1.0, 0.1933, 0.08239, 0.03662, 1.0, 0.1851, 0.07909, 0.03525, 1.0, 0.1851, 0.07909, 0.03525, 1.0, 0.1947, 0.08298, 0.03686, 1.0, 0.1796, 0.07686, 0.03433, 1.0, 0.1733, 0.07429, 0.03326, 1.0, 0.1889, 0.08063, 0.03589, 1.0, 0.04863, 0.1601, 0.02745, 1.0, 0.0539, 0.179, 0.03024, 1.0, 0.07196, 0.2444, 0.03974, 1.0, 0.07201, 0.2446, 0.03976, 1.0, 0.05403, 0.1794, 0.03031, 1.0, 0.05403, 0.1794, 0.03031, 1.0, 0.07216, 0.2452, 0.03984, 1.0, 0.07214, 0.2451, 0.03983, 1.0, 0.0543, 0.1804, 0.03045, 1.0, 0.05322, 0.1765, 0.02988, 1.0, 0.06364, 0.2142, 0.03537, 1.0, 0.07166, 0.2433, 0.03958, 1.0, 0.1608, 0.07274, 0.03136, 1.0, 0.1556, 0.07052, 0.03047, 1.0, 0.1622, 0.07337, 0.03161, 1.0, 0.1672, 0.07553, 0.03246, 1.0, 0.1396, 0.06362, 0.02772, 1.0, 0.1279, 0.05857, 0.02569, 1.0, 0.1408, 0.06412, 0.02792, 1.0, 0.1427, 0.06495, 0.02825, 1.0, 0.1453, 0.06609, 0.02871, 1.0, 0.1602, 0.07252, 0.03127, 1.0, 0.1667, 0.07529, 0.03237, 1.0, 0.1493, 0.0678, 0.02939, 1.0, 0.1641, 0.07418, 0.03193, 1.0, 0.1641, 0.07418, 0.03193, 1.0, 0.1707, 0.07703, 0.03306, 1.0, 0.1707, 0.07703, 0.03306, 1.0, 0.1666, 0.07527, 0.03236, 1.0, 0.1509, 0.06851, 0.02967, 1.0, 0.1692, 0.07637, 0.0328, 1.0, 0.1574, 0.07129, 0.03078, 1.0, 0.1508, 0.06845, 0.02965, 1.0, 0.1527, 0.06928, 0.02998, 1.0, 0.1497, 0.06799, 0.02946, 1.0, 0.1712, 0.07725, 0.03315, 1.0, 0.1803, 0.08115, 0.03469, 1.0, 0.1666, 0.07523, 0.03235, 1.0, 0.1666, 0.07523, 0.03235, 1.0, 0.1754, 0.07903, 0.03385, 1.0])
me_roseaux.materials.append(mat_vc)
me_roseaux.update()

# ---- objects
ob_roseaux = bpy.data.objects.new('roseaux', me_roseaux)

# ---- transforms, parenting, visibility, modifiers, constraints
ob_roseaux.location = (0.0, 0.0, 0.0)

# ---- collection membership
scene.collection.objects.link(ob_roseaux)

# ---- scene / render settings (as saved in the file)
scene.frame_start = 1; scene.frame_end = 250; scene.frame_set(1)
scene.render.engine = 'BLENDER_EEVEE_NEXT'
scene.render.bake_bias = 0.0
scene.render.bake_samples = 0
scene.render.compositor_device = 'GPU'
scene.eevee.use_volume_custom_range = False
scene.eevee.fast_gi_thickness_near = 0.1
scene.eevee.fast_gi_thickness_far = 0.0
scene.eevee.ray_tracing_options.screen_trace_thickness = 0.1
bpy.context.view_layer.update()

# ---- added for rendering (the .blend has no active camera and no usable light): camera, sun + grey world if the file has none
cam_auto = bpy.data.cameras.new('AutoCamera')
cam_auto.lens = 50.0
cam_auto.sensor_width = 36.0
cam_auto.clip_end = 1000.0
ob_auto_camera = bpy.data.objects.new('AutoCamera', cam_auto)
scene.collection.objects.link(ob_auto_camera)
ob_auto_camera.location = (0.680498, -0.801378, 0.698266)
ob_auto_camera.rotation_euler = (1.09748, -7.21219e-08, 0.694738)
scene.camera = ob_auto_camera
light_auto_sun = bpy.data.lights.new('AutoSun', 'SUN')
light_auto_sun.energy = 3.0
light_auto_sun.angle = 0.0523599
ob_auto_sun = bpy.data.objects.new('AutoSun', light_auto_sun)
scene.collection.objects.link(ob_auto_sun)
ob_auto_sun.rotation_euler = (0.872665, 0.174533, 0.523599)
if scene.world is None:
    world_auto = bpy.data.worlds.new('AutoWorld')
    world_auto.color = (0.3, 0.3, 0.3)
    scene.world = world_auto
bpy.context.view_layer.update()
